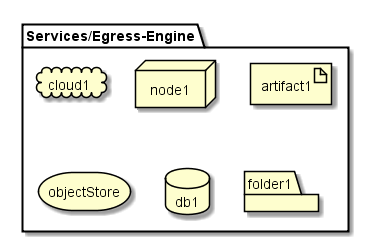

The diagram above was rendered by PlantUML. Its source (embedded in the PNG):
@startuml

package  "Services/Egress-Engine" {
  cloud cloud1
  node node1
  artifact artifact1
  storage objectStore
  database db1
  folder folder1
}

@enduml